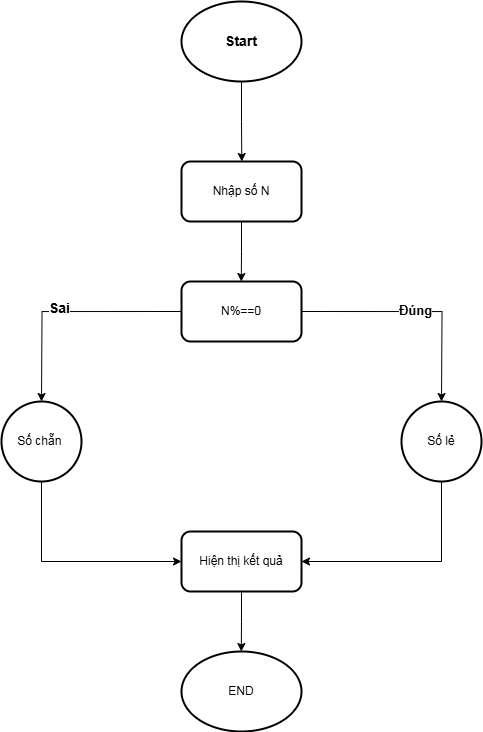

The diagram above was exported from draw.io. Its source (the exported page's mxGraphModel, read from the mxfile embedded in the PNG):
<mxGraphModel dx="836" dy="519" grid="1" gridSize="10" guides="1" tooltips="1" connect="1" arrows="1" fold="1" page="1" pageScale="1" pageWidth="827" pageHeight="1169" math="0" shadow="0">
  <root>
    <mxCell id="0" />
    <mxCell id="1" parent="0" />
    <mxCell id="E64Qca_wW_yfkCk0WqKQ-4" style="edgeStyle=orthogonalEdgeStyle;rounded=0;orthogonalLoop=1;jettySize=auto;html=1;exitX=0.5;exitY=1;exitDx=0;exitDy=0;" edge="1" parent="1" source="E64Qca_wW_yfkCk0WqKQ-2">
      <mxGeometry relative="1" as="geometry">
        <mxPoint x="400.28571428571445" y="200" as="targetPoint" />
      </mxGeometry>
    </mxCell>
    <mxCell id="E64Qca_wW_yfkCk0WqKQ-2" value="&lt;b&gt;&lt;font style=&quot;font-size: 14px;&quot;&gt;Start&lt;/font&gt;&lt;/b&gt;" style="ellipse;whiteSpace=wrap;html=1;strokeWidth=2;" vertex="1" parent="1">
      <mxGeometry x="340" y="40" width="120" height="80" as="geometry" />
    </mxCell>
    <mxCell id="E64Qca_wW_yfkCk0WqKQ-6" style="edgeStyle=orthogonalEdgeStyle;rounded=0;orthogonalLoop=1;jettySize=auto;html=1;exitX=0.5;exitY=1;exitDx=0;exitDy=0;" edge="1" parent="1" source="E64Qca_wW_yfkCk0WqKQ-5">
      <mxGeometry relative="1" as="geometry">
        <mxPoint x="399.78947368421063" y="320" as="targetPoint" />
      </mxGeometry>
    </mxCell>
    <mxCell id="E64Qca_wW_yfkCk0WqKQ-5" value="Nhập số N" style="rounded=1;whiteSpace=wrap;html=1;strokeWidth=2;" vertex="1" parent="1">
      <mxGeometry x="340" y="200" width="120" height="60" as="geometry" />
    </mxCell>
    <mxCell id="E64Qca_wW_yfkCk0WqKQ-8" style="edgeStyle=orthogonalEdgeStyle;rounded=0;orthogonalLoop=1;jettySize=auto;html=1;exitX=1;exitY=0.5;exitDx=0;exitDy=0;" edge="1" parent="1" source="E64Qca_wW_yfkCk0WqKQ-7">
      <mxGeometry relative="1" as="geometry">
        <mxPoint x="600" y="440" as="targetPoint" />
      </mxGeometry>
    </mxCell>
    <mxCell id="E64Qca_wW_yfkCk0WqKQ-24" value="&lt;b&gt;&lt;font style=&quot;font-size: 13px;&quot;&gt;Đúng&lt;/font&gt;&lt;/b&gt;" style="edgeLabel;html=1;align=center;verticalAlign=middle;resizable=0;points=[];" vertex="1" connectable="0" parent="E64Qca_wW_yfkCk0WqKQ-8">
      <mxGeometry x="-0.0123" y="2" relative="1" as="geometry">
        <mxPoint as="offset" />
      </mxGeometry>
    </mxCell>
    <mxCell id="E64Qca_wW_yfkCk0WqKQ-10" style="edgeStyle=orthogonalEdgeStyle;rounded=0;orthogonalLoop=1;jettySize=auto;html=1;exitX=0;exitY=0.5;exitDx=0;exitDy=0;" edge="1" parent="1" source="E64Qca_wW_yfkCk0WqKQ-7">
      <mxGeometry relative="1" as="geometry">
        <mxPoint x="200" y="440" as="targetPoint" />
      </mxGeometry>
    </mxCell>
    <mxCell id="E64Qca_wW_yfkCk0WqKQ-26" value="&lt;b&gt;&lt;font style=&quot;font-size: 14px;&quot;&gt;Sai&lt;/font&gt;&lt;/b&gt;" style="edgeLabel;html=1;align=center;verticalAlign=middle;resizable=0;points=[];" vertex="1" connectable="0" parent="E64Qca_wW_yfkCk0WqKQ-10">
      <mxGeometry x="0.0632" y="-4" relative="1" as="geometry">
        <mxPoint as="offset" />
      </mxGeometry>
    </mxCell>
    <mxCell id="E64Qca_wW_yfkCk0WqKQ-7" value="N%==0" style="rounded=1;whiteSpace=wrap;html=1;strokeWidth=2;" vertex="1" parent="1">
      <mxGeometry x="340" y="320" width="120" height="60" as="geometry" />
    </mxCell>
    <mxCell id="E64Qca_wW_yfkCk0WqKQ-11" value="Số chẵn&amp;nbsp;" style="ellipse;whiteSpace=wrap;html=1;aspect=fixed;strokeWidth=2;" vertex="1" parent="1">
      <mxGeometry x="160" y="440" width="80" height="80" as="geometry" />
    </mxCell>
    <mxCell id="E64Qca_wW_yfkCk0WqKQ-12" value="Số lẻ" style="ellipse;whiteSpace=wrap;html=1;aspect=fixed;strokeWidth=2;" vertex="1" parent="1">
      <mxGeometry x="560" y="440" width="80" height="80" as="geometry" />
    </mxCell>
    <mxCell id="E64Qca_wW_yfkCk0WqKQ-18" value="" style="endArrow=classic;html=1;rounded=0;exitX=0.5;exitY=1;exitDx=0;exitDy=0;" edge="1" parent="1" source="E64Qca_wW_yfkCk0WqKQ-11">
      <mxGeometry width="50" height="50" relative="1" as="geometry">
        <mxPoint x="200" y="600" as="sourcePoint" />
        <mxPoint x="340" y="600" as="targetPoint" />
        <Array as="points">
          <mxPoint x="200" y="600" />
        </Array>
      </mxGeometry>
    </mxCell>
    <mxCell id="E64Qca_wW_yfkCk0WqKQ-19" value="" style="endArrow=classic;html=1;rounded=0;exitX=0.5;exitY=1;exitDx=0;exitDy=0;" edge="1" parent="1" source="E64Qca_wW_yfkCk0WqKQ-12">
      <mxGeometry width="50" height="50" relative="1" as="geometry">
        <mxPoint x="600" y="600" as="sourcePoint" />
        <mxPoint x="460" y="600" as="targetPoint" />
        <Array as="points">
          <mxPoint x="600" y="600" />
        </Array>
      </mxGeometry>
    </mxCell>
    <mxCell id="E64Qca_wW_yfkCk0WqKQ-21" style="edgeStyle=orthogonalEdgeStyle;rounded=0;orthogonalLoop=1;jettySize=auto;html=1;exitX=0.5;exitY=1;exitDx=0;exitDy=0;" edge="1" parent="1" source="E64Qca_wW_yfkCk0WqKQ-20">
      <mxGeometry relative="1" as="geometry">
        <mxPoint x="399.78947368421063" y="690" as="targetPoint" />
      </mxGeometry>
    </mxCell>
    <mxCell id="E64Qca_wW_yfkCk0WqKQ-20" value="Hiện thị kết quả" style="rounded=1;whiteSpace=wrap;html=1;strokeWidth=2;" vertex="1" parent="1">
      <mxGeometry x="340" y="570" width="120" height="60" as="geometry" />
    </mxCell>
    <mxCell id="E64Qca_wW_yfkCk0WqKQ-22" value="END" style="ellipse;whiteSpace=wrap;html=1;strokeWidth=2;" vertex="1" parent="1">
      <mxGeometry x="340" y="690" width="120" height="80" as="geometry" />
    </mxCell>
  </root>
</mxGraphModel>